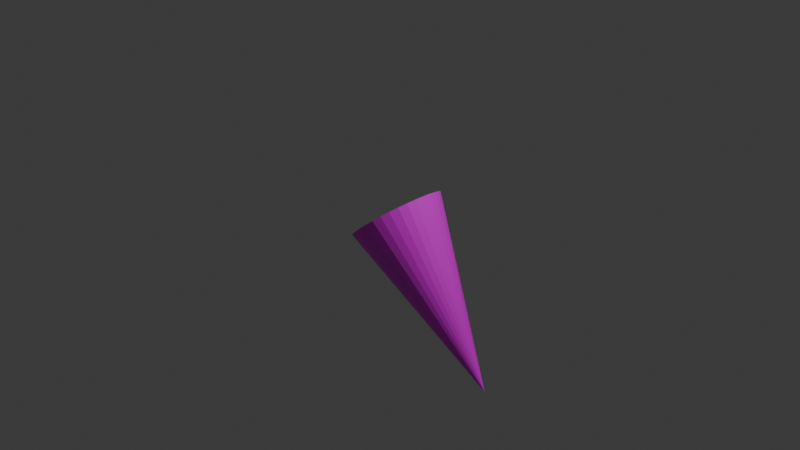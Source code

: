 # Source: PlayerRightArm.blend  (saved by Blender 4.1.24; exported with 4.5.12 LTS)
import bpy
from mathutils import Matrix  # noqa: F401  (used for matrix-valued properties, if any)

bpy.ops.wm.read_factory_settings(use_empty=True)
scene = bpy.context.scene
scene.name = 'Scene'

# ---- collections
col_collection = bpy.data.collections.new('Collection'); scene.collection.children.link(col_collection)

# ---- images (referenced by path relative to the original .blend; pixels are not part of the script)
import os
ASSET_DIR = os.environ.get("B2B_ASSET_DIR", "")  # directory of the original .blend (textures are referenced by path, not embedded)
HERE = os.path.dirname(os.path.abspath(__file__))  # packed textures are extracted next to this script under _unpacked/

def load_image(name, relpath, width, height, colorspace="sRGB"):
    """Load a texture the original file referenced (path relative to the .blend, or extracted next to this script)."""
    p = next((c for c in (os.path.join(HERE, relpath), os.path.join(ASSET_DIR, relpath)) if relpath and os.path.exists(c)), "")
    if p:
        img = bpy.data.images.load(p, check_existing=True)
        img.name = name
    else:  # same state as the original file: an image datablock whose file is absent (Cycles renders it pink)
        img = bpy.data.images.new(name, width, height)
        img.source = "FILE"
        img.filepath = "//" + (relpath or name)
    img.colorspace_settings.name = colorspace
    return img
img_playerrightarm_png_001 = load_image('PlayerRightArm.png.001', 'PlayerRightArm.png', 1024, 1024, 'sRGB')

# ---- materials (node trees are filled in below, after node groups)
mat_003 = bpy.data.materials.new('マテリアル.003')
mat_003.use_transparent_shadow = False

# ---- material node trees
mat_003.use_nodes = True; mat_003.node_tree.nodes.clear()
_N = mat_003.node_tree.nodes; _L = mat_003.node_tree.links
n0 = _N.new('ShaderNodeBsdfPrincipled'); n0.name = 'プリンシプルBSDF'; n0.location = (10, 300)
n1 = _N.new('ShaderNodeOutputMaterial'); n1.name = 'マテリアル出力'; n1.location = (300, 300)
n2 = _N.new('ShaderNodeTexImage'); n2.name = '画像テクスチャ'; n2.location = (-280, 275)
n2.image = img_playerrightarm_png_001
_L.new(n0.outputs[0], n1.inputs[0])
_L.new(n2.outputs[0], n0.inputs[0])
n1.is_active_output = True

# ---- world
world_world = bpy.data.worlds.new('World'); scene.world = world_world
world_world.use_nodes = True; world_world.node_tree.nodes.clear()
_N = world_world.node_tree.nodes; _L = world_world.node_tree.links
n0 = _N.new('ShaderNodeOutputWorld'); n0.name = 'World Output'; n0.location = (300, 300)
n1 = _N.new('ShaderNodeBackground'); n1.name = 'Background'; n1.location = (10, 300)
n1.inputs[0].default_value = (0.05088, 0.05088, 0.05088, 1.0)
_L.new(n1.outputs[0], n0.inputs[0])
n0.is_active_output = True
world_world.color = (0.05088, 0.05088, 0.05088)
world_world.use_sun_shadow = False
world_world.sun_shadow_jitter_overblur = 0.0

# ---- cameras
cam_camera = bpy.data.cameras.new('Camera')
cam_camera.clip_end = 100.0
cam_camera.ortho_scale = 7.314

# ---- lights
light_light = bpy.data.lights.new('Light', 'POINT')
light_light.transmission_factor = 0.0
light_light.energy = 1000.0
light_light.shadow_soft_size = 0.1
light_light.shadow_maximum_resolution = 0.006
light_light.use_absolute_resolution = True

# ---- meshes
me_001 = bpy.data.meshes.new('円錐.001')
me_001.from_pydata([(0.3441, -4.443e-08, 0.3678), (0.3367, 0.09755, 0.3616), (0.3149, 0.1913, 0.3434), (0.2795, 0.2778, 0.3137), (0.2319, 0.3536, 0.2737), (0.1738, 0.4157, 0.225), (0.1076, 0.4619, 0.1694), (0.03577, 0.4904, 0.1091), (-0.03896, 0.5, 0.04643), (-0.1137, 0.4904, -0.01627), (-0.1855, 0.4619, -0.07657), (-0.2518, 0.4157, -0.1321), (-0.3098, 0.3536, -0.1808), (-0.3574, 0.2778, -0.2208), (-0.3928, 0.1913, -0.2505), (-0.4146, 0.09755, -0.2688), (-0.422, -8.159e-08, -0.275), (-0.4146, -0.09755, -0.2688), (-0.3928, -0.1913, -0.2505), (-0.3574, -0.2778, -0.2208), (-0.3098, -0.3536, -0.1808), (-0.2518, -0.4157, -0.1321), (-0.1855, -0.4619, -0.07657), (-0.1137, -0.4904, -0.01627), (-0.03896, -0.5, 0.04643), (0.03577, -0.4904, 0.1091), (0.1076, -0.4619, 0.1694), (0.1738, -0.4157, 0.225), (0.2319, -0.3536, 0.2737), (0.2795, -0.2778, 0.3137), (0.3149, -0.1913, 0.3434), (0.3367, -0.09755, 0.3616), (1.247, -1.023e-08, -1.486)], [], [(0, 32, 1), (1, 32, 2), (2, 32, 3), (3, 32, 4), (4, 32, 5), (5, 32, 6), (6, 32, 7), (7, 32, 8), (8, 32, 9), (9, 32, 10), (10, 32, 11), (11, 32, 12), (12, 32, 13), (13, 32, 14), (14, 32, 15), (15, 32, 16), (16, 32, 17), (17, 32, 18), (18, 32, 19), (19, 32, 20), (20, 32, 21), (21, 32, 22), (22, 32, 23), (23, 32, 24), (24, 32, 25), (25, 32, 26), (26, 32, 27), (27, 32, 28), (28, 32, 29), (29, 32, 30), (0, 1, 2, 3, 4, 5, 6, 7, 8, 9, 10, 11, 12, 13, 14, 15, 16, 17, 18, 19, 20, 21, 22, 23, 24, 25, 26, 27, 28, 29, 30, 31), (30, 32, 31), (31, 32, 0)])
_uv = me_001.uv_layers.new(name='UVマップ')
_uv.uv.foreach_set('vector', [0.25, 0.49, 0.25, 0.25, 0.2968, 0.4854, 0.2968, 0.4854, 0.25, 0.25, 0.3418, 0.4717, 0.3418, 0.4717, 0.25, 0.25, 0.3833, 0.4496, 0.3833, 0.4496, 0.25, 0.25, 0.4197, 0.4197, 0.4197, 0.4197, 0.25, 0.25, 0.4496, 0.3833, 0.4496, 0.3833, 0.25, 0.25, 0.4717, 0.3418, 0.4717, 0.3418, 0.25, 0.25, 0.4854, 0.2968, 0.4854, 0.2968, 0.25, 0.25, 0.49, 0.25, 0.49, 0.25, 0.25, 0.25, 0.4854, 0.2032, 0.4854, 0.2032, 0.25, 0.25, 0.4717, 0.1582, 0.4717, 0.1582, 0.25, 0.25, 0.4496, 0.1167, 0.4496, 0.1167, 0.25, 0.25, 0.4197, 0.08029, 0.4197, 0.08029, 0.25, 0.25, 0.3833, 0.05045, 0.3833, 0.05045, 0.25, 0.25, 0.3418, 0.02827, 0.3418, 0.02827, 0.25, 0.25, 0.2968, 0.01461, 0.2968, 0.01461, 0.25, 0.25, 0.25, 0.01, 0.25, 0.01, 0.25, 0.25, 0.2032, 0.01461, 0.2032, 0.01461, 0.25, 0.25, 0.1582, 0.02827, 0.1582, 0.02827, 0.25, 0.25, 0.1167, 0.05045, 0.1167, 0.05045, 0.25, 0.25, 0.08029, 0.08029, 0.08029, 0.08029, 0.25, 0.25, 0.05045, 0.1167, 0.05045, 0.1167, 0.25, 0.25, 0.02827, 0.1582, 0.02827, 0.1582, 0.25, 0.25, 0.01461, 0.2032, 0.01461, 0.2032, 0.25, 0.25, 0.01, 0.25, 0.01, 0.25, 0.25, 0.25, 0.01461, 0.2968, 0.01461, 0.2968, 0.25, 0.25, 0.02827, 0.3418, 0.02827, 0.3418, 0.25, 0.25, 0.05045, 0.3833, 0.05045, 0.3833, 0.25, 0.25, 0.08029, 0.4197, 0.08029, 0.4197, 0.25, 0.25, 0.1167, 0.4496, 0.1167, 0.4496, 0.25, 0.25, 0.1582, 0.4717, 0.75, 0.49, 0.7968, 0.4854, 0.8418, 0.4717, 0.8833, 0.4496, 0.9197, 0.4197, 0.9496, 0.3833, 0.9717, 0.3418, 0.9854, 0.2968, 0.99, 0.25, 0.9854, 0.2032, 0.9717, 0.1582, 0.9496, 0.1167, 0.9197, 0.08029, 0.8833, 0.05045, 0.8418, 0.02827, 0.7968, 0.01461, 0.75, 0.01, 0.7032, 0.01461, 0.6582, 0.02827, 0.6167, 0.05045, 0.5803, 0.08029, 0.5504, 0.1167, 0.5283, 0.1582, 0.5146, 0.2032, 0.51, 0.25, 0.5146, 0.2968, 0.5283, 0.3418, 0.5504, 0.3833, 0.5803, 0.4197, 0.6167, 0.4496, 0.6582, 0.4717, 0.7032, 0.4854, 0.1582, 0.4717, 0.25, 0.25, 0.2032, 0.4854, 0.2032, 0.4854, 0.25, 0.25, 0.25, 0.49])
me_001.materials.append(mat_003)
me_001.update()

# ---- objects
ob_light = bpy.data.objects.new('Light', light_light)
ob_camera = bpy.data.objects.new('Camera', cam_camera)
ob_rightarm = bpy.data.objects.new('RightArm', me_001)

# ---- transforms, parenting, visibility, modifiers, constraints
ob_light.location = (4.076, 1.005, 5.904)
ob_light.rotation_euler = (0.6503, 0.05522, 1.866)
ob_light.lock_rotations_4d = False
ob_light.empty_display_type = 'ARROWS'
ob_light.color = (0.0, 0.0, 0.0, 0.0)
ob_light.lineart.crease_threshold = 0.0
ob_camera.location = (7.359, -6.926, 4.958)
ob_camera.rotation_euler = (1.109, 0.0, 0.8149)
ob_camera.lock_rotations_4d = False
ob_camera.empty_display_type = 'ARROWS'
ob_camera.color = (0.0, 0.0, 0.0, 0.0)
ob_camera.display_type = 'WIRE'
ob_camera.lineart.crease_threshold = 0.0
ob_rightarm.location = (0.0, 0.0, 0.0)

# ---- collection membership
col_collection.objects.link(ob_light)
col_collection.objects.link(ob_camera)
col_collection.objects.link(ob_rightarm)

# ---- scene / render settings (as saved in the file)
scene.camera = ob_camera
scene.frame_start = 1; scene.frame_end = 250; scene.frame_set(1)
scene.render.engine = 'BLENDER_EEVEE_NEXT'
scene.cycles.sampling_pattern = 'TABULATED_SOBOL'
scene.eevee.ray_tracing_options.trace_max_roughness = 0.0
bpy.context.view_layer.update()

